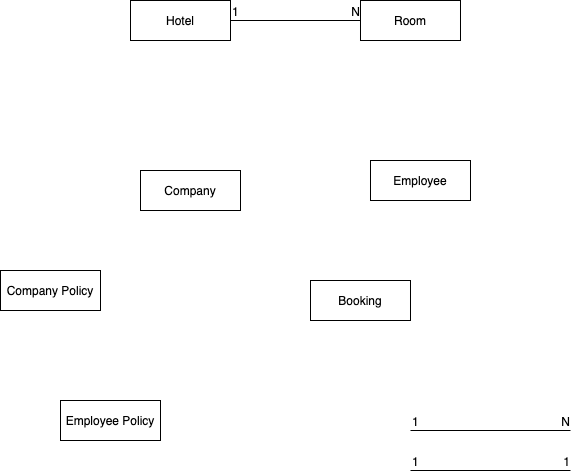

The diagram above was exported from draw.io. Its source (the exported page's mxGraphModel, read from the mxfile embedded in the PNG):
<mxGraphModel dx="1426" dy="891" grid="1" gridSize="10" guides="1" tooltips="1" connect="1" arrows="1" fold="1" page="1" pageScale="1" pageWidth="827" pageHeight="1169" math="0" shadow="0">
  <root>
    <mxCell id="0" />
    <mxCell id="1" parent="0" />
    <mxCell id="G8e5FipT8TMESUcLKZ8u-1" value="Hotel" style="whiteSpace=wrap;html=1;align=center;" parent="1" vertex="1">
      <mxGeometry x="240" y="130" width="100" height="40" as="geometry" />
    </mxCell>
    <mxCell id="G8e5FipT8TMESUcLKZ8u-2" value="Room" style="whiteSpace=wrap;html=1;align=center;" parent="1" vertex="1">
      <mxGeometry x="470" y="130" width="100" height="40" as="geometry" />
    </mxCell>
    <mxCell id="G8e5FipT8TMESUcLKZ8u-3" value="Company" style="whiteSpace=wrap;html=1;align=center;" parent="1" vertex="1">
      <mxGeometry x="250" y="300" width="100" height="40" as="geometry" />
    </mxCell>
    <mxCell id="G8e5FipT8TMESUcLKZ8u-4" value="Employee" style="whiteSpace=wrap;html=1;align=center;" parent="1" vertex="1">
      <mxGeometry x="480" y="290" width="100" height="40" as="geometry" />
    </mxCell>
    <mxCell id="G8e5FipT8TMESUcLKZ8u-5" value="Booking" style="whiteSpace=wrap;html=1;align=center;" parent="1" vertex="1">
      <mxGeometry x="420" y="410" width="100" height="40" as="geometry" />
    </mxCell>
    <mxCell id="G8e5FipT8TMESUcLKZ8u-6" value="Employee Policy" style="whiteSpace=wrap;html=1;align=center;" parent="1" vertex="1">
      <mxGeometry x="170" y="530" width="100" height="40" as="geometry" />
    </mxCell>
    <mxCell id="G8e5FipT8TMESUcLKZ8u-7" value="Company Policy" style="whiteSpace=wrap;html=1;align=center;" parent="1" vertex="1">
      <mxGeometry x="110" y="400" width="100" height="40" as="geometry" />
    </mxCell>
    <mxCell id="G8e5FipT8TMESUcLKZ8u-10" value="" style="endArrow=none;html=1;rounded=0;" parent="1" edge="1">
      <mxGeometry relative="1" as="geometry">
        <mxPoint x="520" y="560" as="sourcePoint" />
        <mxPoint x="680" y="560" as="targetPoint" />
      </mxGeometry>
    </mxCell>
    <mxCell id="G8e5FipT8TMESUcLKZ8u-11" value="1" style="resizable=0;html=1;align=left;verticalAlign=bottom;" parent="G8e5FipT8TMESUcLKZ8u-10" connectable="0" vertex="1">
      <mxGeometry x="-1" relative="1" as="geometry" />
    </mxCell>
    <mxCell id="G8e5FipT8TMESUcLKZ8u-12" value="N" style="resizable=0;html=1;align=right;verticalAlign=bottom;" parent="G8e5FipT8TMESUcLKZ8u-10" connectable="0" vertex="1">
      <mxGeometry x="1" relative="1" as="geometry" />
    </mxCell>
    <mxCell id="G8e5FipT8TMESUcLKZ8u-14" value="" style="endArrow=none;html=1;rounded=0;" parent="1" edge="1">
      <mxGeometry relative="1" as="geometry">
        <mxPoint x="520" y="600" as="sourcePoint" />
        <mxPoint x="680" y="600" as="targetPoint" />
      </mxGeometry>
    </mxCell>
    <mxCell id="G8e5FipT8TMESUcLKZ8u-15" value="1" style="resizable=0;html=1;align=left;verticalAlign=bottom;" parent="G8e5FipT8TMESUcLKZ8u-14" connectable="0" vertex="1">
      <mxGeometry x="-1" relative="1" as="geometry" />
    </mxCell>
    <mxCell id="G8e5FipT8TMESUcLKZ8u-16" value="1" style="resizable=0;html=1;align=right;verticalAlign=bottom;" parent="G8e5FipT8TMESUcLKZ8u-14" connectable="0" vertex="1">
      <mxGeometry x="1" relative="1" as="geometry" />
    </mxCell>
    <mxCell id="1dDN_-0bfZuITDRysnX_-1" value="" style="endArrow=none;html=1;rounded=0;exitX=1;exitY=0.5;exitDx=0;exitDy=0;entryX=0;entryY=0.5;entryDx=0;entryDy=0;" edge="1" parent="1" source="G8e5FipT8TMESUcLKZ8u-1" target="G8e5FipT8TMESUcLKZ8u-2">
      <mxGeometry relative="1" as="geometry">
        <mxPoint x="350" y="160" as="sourcePoint" />
        <mxPoint x="510" y="160" as="targetPoint" />
      </mxGeometry>
    </mxCell>
    <mxCell id="1dDN_-0bfZuITDRysnX_-2" value="1" style="resizable=0;html=1;align=left;verticalAlign=bottom;" connectable="0" vertex="1" parent="1dDN_-0bfZuITDRysnX_-1">
      <mxGeometry x="-1" relative="1" as="geometry" />
    </mxCell>
    <mxCell id="1dDN_-0bfZuITDRysnX_-3" value="N" style="resizable=0;html=1;align=right;verticalAlign=bottom;" connectable="0" vertex="1" parent="1dDN_-0bfZuITDRysnX_-1">
      <mxGeometry x="1" relative="1" as="geometry" />
    </mxCell>
  </root>
</mxGraphModel>